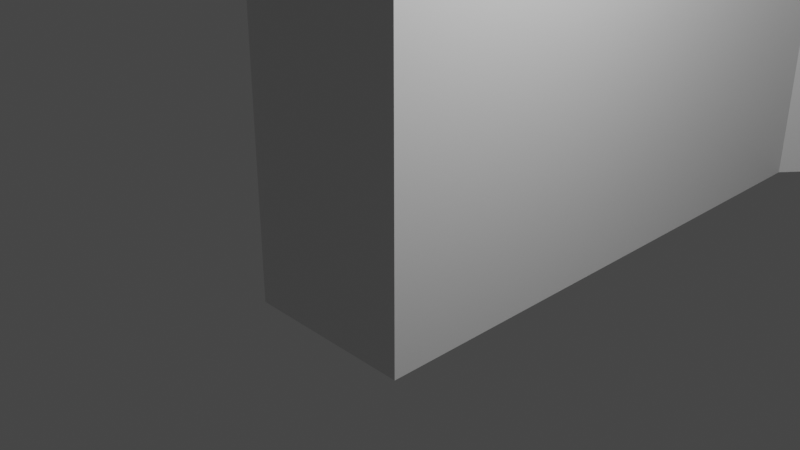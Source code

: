 # Source: ClimbingWall_1.blend  (saved by Blender 3.1.7; exported with 4.5.12 LTS)
import bpy
from mathutils import Matrix  # noqa: F401  (used for matrix-valued properties, if any)

bpy.ops.wm.read_factory_settings(use_empty=True)
scene = bpy.context.scene
scene.name = 'Scene'

# ---- collections
col_collection = bpy.data.collections.new('Collection'); scene.collection.children.link(col_collection)

# ---- materials (node trees are filled in below, after node groups)
mat_material = bpy.data.materials.new('Material')
mat_material.alpha_threshold = 0.0
mat_material.use_transparent_shadow = False
mat_material.line_color = (0.0, 0.0, 0.0, 1.0)

# ---- material node trees
mat_material.use_nodes = True; mat_material.node_tree.nodes.clear()
_N = mat_material.node_tree.nodes; _L = mat_material.node_tree.links
n0 = _N.new('ShaderNodeOutputMaterial'); n0.name = 'Material Output'; n0.location = (300, 300)
n1 = _N.new('ShaderNodeBsdfPrincipled'); n1.name = 'Principled BSDF'; n1.location = (10, 300)
n1.distribution = 'GGX'
n1.subsurface_method = 'RANDOM_WALK_SKIN'
n1.inputs[2].default_value = 0.4
n1.inputs[3].default_value = 1.45
n1.inputs[27].default_value = (0.0, 0.0, 0.0, 1.0)
n1.inputs[28].default_value = 1.0
_L.new(n1.outputs[0], n0.inputs[0])
n0.is_active_output = True

# ---- world
world_world = bpy.data.worlds.new('World'); scene.world = world_world
world_world.use_nodes = True; world_world.node_tree.nodes.clear()
_N = world_world.node_tree.nodes; _L = world_world.node_tree.links
n0 = _N.new('ShaderNodeOutputWorld'); n0.name = 'World Output'; n0.location = (300, 300)
n1 = _N.new('ShaderNodeBackground'); n1.name = 'Background'; n1.location = (10, 300)
n1.inputs[0].default_value = (0.05088, 0.05088, 0.05088, 1.0)
_L.new(n1.outputs[0], n0.inputs[0])
n0.is_active_output = True
world_world.color = (0.05088, 0.05088, 0.05088)
world_world.use_sun_shadow = False
world_world.sun_shadow_jitter_overblur = 0.0

# ---- cameras
cam_camera = bpy.data.cameras.new('Camera')
cam_camera.clip_end = 100.0
cam_camera.ortho_scale = 7.314

# ---- lights
light_light = bpy.data.lights.new('Light', 'POINT')
light_light.transmission_factor = 0.0
light_light.energy = 1000.0
light_light.shadow_soft_size = 0.1
light_light.shadow_maximum_resolution = 0.006
light_light.use_absolute_resolution = True

# ---- meshes
me_cube = bpy.data.meshes.new('Cube')
me_cube.from_pydata([(0.9993, 5.952, 6.748), (0.9993, 5.952, -0.9623), (1.0, -1.0, 6.748), (1.0, -1.0, -1.0), (-1.001, 5.952, 6.748), (-1.001, 5.952, -0.9623), (-1.0, -1.0, 6.748), (-1.0, -1.0, -1.0), (-1.977, -1.142, 10.01), (-3.977, -1.142, 10.01), (-1.977, 5.823, 10.04), (-3.977, 5.823, 10.04), (-1.977, -1.142, 13.32), (-3.977, -1.142, 13.32), (-1.977, 5.823, 13.32), (-3.977, 5.823, 13.32), (0.9741, -1.142, 19.02), (-1.026, -1.142, 19.02), (0.9741, 5.823, 19.02), (-1.026, 5.823, 19.02), (1.079, 12.0, 13.32), (3.079, 12.0, 13.32), (4.03, 12.0, 19.02), (6.03, 12.0, 19.02), (1.079, 12.0, 10.07), (3.079, 12.0, 10.07), (4.055, 12.11, 6.748), (6.055, 12.11, 6.748), (4.055, 12.11, -0.9247), (6.055, 12.11, -0.9247), (4.055, 17.98, 6.748), (6.055, 17.98, 6.748), (4.055, 17.98, -0.9247), (6.055, 17.98, -0.9247), (-1.706, 12.35, 7.91), (0.2943, 12.35, 7.91), (-1.706, 18.21, 7.91), (0.2943, 18.21, 7.91)], [], [(3, 2, 6, 7), (7, 6, 4, 5), (5, 1, 3, 7), (1, 0, 2, 3), (6, 2, 8, 9), (4, 6, 9, 11), (2, 0, 10, 8), (15, 13, 17, 19), (8, 10, 14, 12), (11, 9, 13, 15), (9, 8, 12, 13), (18, 19, 17, 16), (13, 12, 16, 17), (18, 14, 21, 23), (12, 14, 18, 16), (21, 20, 22, 23), (15, 19, 22, 20), (19, 18, 23, 22), (21, 14, 10, 25), (20, 21, 25, 24), (15, 20, 24, 11), (4, 26, 28, 5), (11, 24, 26, 4), (24, 25, 27, 26), (25, 10, 0, 27), (1, 5, 28, 29), (29, 28, 32, 33), (27, 0, 1, 29), (30, 31, 33, 32), (27, 29, 33, 31), (31, 30, 36, 37), (28, 26, 30, 32), (34, 35, 37, 36), (26, 27, 35, 34), (30, 26, 34, 36), (27, 31, 37, 35), (0, 4, 5, 1), (14, 15, 11, 10), (10, 11, 4, 0)])
_uv = me_cube.uv_layers.new(name='UVMap')
_uv.uv.foreach_set('vector', [0.375, 0.75, 0.625, 0.75, 0.625, 1.0, 0.375, 1.0, 0.375, 0.0, 0.625, 0.0, 0.625, 0.25, 0.375, 0.25, 0.125, 0.5, 0.375, 0.5, 0.375, 0.75, 0.125, 0.75, 0.375, 0.5, 0.625, 0.5, 0.625, 0.75, 0.375, 0.75, 0.625, 1.0, 0.625, 0.75, 0.625, 0.75, 0.625, 1.0, 0.625, 0.25, 0.625, 0.0, 0.625, 0.0, 0.625, 0.25, 0.625, 0.75, 0.625, 0.5, 0.625, 0.5, 0.625, 0.75, 0.625, 0.25, 0.625, 0.0, 0.625, 0.0, 0.625, 0.25, 0.625, 0.75, 0.625, 0.5, 0.625, 0.5, 0.625, 0.75, 0.625, 0.25, 0.625, 0.0, 0.625, 0.0, 0.625, 0.25, 0.625, 1.0, 0.625, 0.75, 0.625, 0.75, 0.625, 1.0, 0.625, 0.5, 0.875, 0.5, 0.875, 0.75, 0.625, 0.75, 0.625, 1.0, 0.625, 0.75, 0.625, 0.75, 0.625, 1.0, 0.625, 0.5, 0.625, 0.5, 0.625, 0.5, 0.625, 0.5, 0.625, 0.75, 0.625, 0.5, 0.625, 0.5, 0.625, 0.75, 0.625, 0.5, 0.625, 0.25, 0.625, 0.25, 0.625, 0.5, 0.625, 0.25, 0.625, 0.25, 0.625, 0.25, 0.625, 0.25, 0.875, 0.5, 0.625, 0.5, 0.625, 0.5, 0.875, 0.5, 0.625, 0.5, 0.625, 0.5, 0.625, 0.5, 0.625, 0.5, 0.625, 0.25, 0.625, 0.5, 0.625, 0.5, 0.625, 0.25, 0.625, 0.25, 0.625, 0.25, 0.625, 0.25, 0.625, 0.25, 0.625, 0.25, 0.625, 0.25, 0.625, 0.25, 0.625, 0.25, 0.625, 0.25, 0.625, 0.25, 0.625, 0.25, 0.625, 0.25, 0.625, 0.25, 0.625, 0.5, 0.625, 0.5, 0.625, 0.25, 0.625, 0.5, 0.625, 0.5, 0.625, 0.5, 0.625, 0.5, 0.625, 0.5, 0.625, 0.25, 0.625, 0.25, 0.625, 0.5, 0.625, 0.5, 0.625, 0.25, 0.625, 0.25, 0.625, 0.5, 0.625, 0.5, 0.625, 0.5, 0.625, 0.5, 0.625, 0.5, 0.625, 0.25, 0.625, 0.5, 0.625, 0.5, 0.625, 0.25, 0.625, 0.5, 0.625, 0.5, 0.625, 0.5, 0.625, 0.5, 0.625, 0.5, 0.625, 0.25, 0.625, 0.25, 0.625, 0.5, 0.625, 0.25, 0.625, 0.25, 0.625, 0.25, 0.625, 0.25, 0.625, 0.25, 0.625, 0.5, 0.625, 0.5, 0.625, 0.25, 0.625, 0.25, 0.625, 0.5, 0.625, 0.5, 0.625, 0.25, 0.625, 0.25, 0.625, 0.25, 0.625, 0.25, 0.625, 0.25, 0.625, 0.5, 0.625, 0.5, 0.625, 0.5, 0.625, 0.5, 0.625, 0.5, 0.625, 0.25, 0.625, 0.25, 0.625, 0.5, 0.625, 0.5, 0.625, 0.25, 0.625, 0.25, 0.625, 0.5, 0.625, 0.5, 0.625, 0.25, 0.625, 0.25, 0.625, 0.5])
me_cube.materials.append(mat_material)
me_cube.use_remesh_preserve_volume = False
me_cube.use_remesh_preserve_attributes = False
me_cube.use_mirror_vertex_groups = False
me_cube.update()

# ---- objects
ob_cube = bpy.data.objects.new('Cube', me_cube)
ob_light = bpy.data.objects.new('Light', light_light)
ob_camera = bpy.data.objects.new('Camera', cam_camera)

# ---- transforms, parenting, visibility, modifiers, constraints
ob_cube.location = (0.0, 0.0, 0.0)
ob_cube.lock_rotations_4d = False
ob_cube.empty_display_type = 'ARROWS'
ob_cube.lineart.crease_threshold = 0.0
ob_light.location = (4.076, 1.005, 5.904)
ob_light.rotation_euler = (0.6503, 0.05522, 1.866)
ob_light.lock_rotations_4d = False
ob_light.empty_display_type = 'ARROWS'
ob_light.color = (0.0, 0.0, 0.0, 0.0)
ob_light.lineart.crease_threshold = 0.0
ob_camera.location = (7.359, -6.926, 4.958)
ob_camera.rotation_euler = (1.109, 0.0, 0.8149)
ob_camera.lock_rotations_4d = False
ob_camera.empty_display_type = 'ARROWS'
ob_camera.color = (0.0, 0.0, 0.0, 0.0)
ob_camera.display_type = 'WIRE'
ob_camera.lineart.crease_threshold = 0.0

# ---- collection membership
col_collection.objects.link(ob_cube)
col_collection.objects.link(ob_light)
col_collection.objects.link(ob_camera)

# ---- scene / render settings (as saved in the file)
scene.camera = ob_camera
scene.frame_start = 1; scene.frame_end = 250; scene.frame_set(1)
scene.render.engine = 'BLENDER_EEVEE_NEXT'
scene.cycles.sampling_pattern = 'TABULATED_SOBOL'
scene.cycles.use_light_tree = False
scene.view_settings.view_transform = 'Filmic'
bpy.context.view_layer.update()
